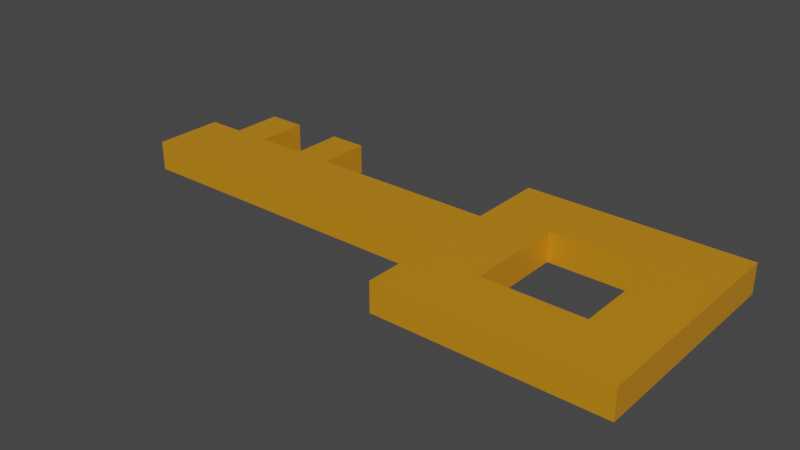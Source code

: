 # Source: key.blend  (saved by Blender 3.1.7; exported with 4.5.12 LTS)
import bpy
from mathutils import Matrix  # noqa: F401  (used for matrix-valued properties, if any)

bpy.ops.wm.read_factory_settings(use_empty=True)
scene = bpy.context.scene
scene.name = 'Scene'

# ---- collections
col_collection = bpy.data.collections.new('Collection'); scene.collection.children.link(col_collection)

# ---- materials (node trees are filled in below, after node groups)
mat_material = bpy.data.materials.new('Material')
mat_material.alpha_threshold = 0.0
mat_material.use_transparent_shadow = False
mat_material.line_color = (0.0, 0.0, 0.0, 1.0)

# ---- material node trees
mat_material.use_nodes = True; mat_material.node_tree.nodes.clear()
_N = mat_material.node_tree.nodes; _L = mat_material.node_tree.links
n0 = _N.new('ShaderNodeOutputMaterial'); n0.name = 'Material Output'; n0.location = (300, 300)
n1 = _N.new('ShaderNodeBsdfPrincipled'); n1.name = 'Principled BSDF'; n1.location = (10, 300)
n1.distribution = 'GGX'
n1.subsurface_method = 'RANDOM_WALK_SKIN'
n1.inputs[0].default_value = (0.8, 0.3289, 0.01238, 1.0)
n1.inputs[1].default_value = 0.2876
n1.inputs[2].default_value = 0.4
n1.inputs[3].default_value = 1.45
n1.inputs[27].default_value = (0.0, 0.0, 0.0, 1.0)
n1.inputs[28].default_value = 1.0
_L.new(n1.outputs[0], n0.inputs[0])
n0.is_active_output = True

# ---- world
world_world = bpy.data.worlds.new('World'); scene.world = world_world
world_world.use_nodes = True; world_world.node_tree.nodes.clear()
_N = world_world.node_tree.nodes; _L = world_world.node_tree.links
n0 = _N.new('ShaderNodeOutputWorld'); n0.name = 'World Output'; n0.location = (300, 300)
n1 = _N.new('ShaderNodeBackground'); n1.name = 'Background'; n1.location = (10, 300)
n1.inputs[0].default_value = (0.05088, 0.05088, 0.05088, 1.0)
_L.new(n1.outputs[0], n0.inputs[0])
n0.is_active_output = True
world_world.color = (0.05088, 0.05088, 0.05088)
world_world.use_sun_shadow = False
world_world.sun_shadow_jitter_overblur = 0.0

# ---- meshes
me_cube = bpy.data.meshes.new('Cube')
me_cube.from_pydata([(0.8015, 0.9066, 1.0), (0.8015, 0.9066, -1.0), (0.8015, -0.9061, 1.0), (0.8015, -0.9061, -1.0), (-1.0, 0.9066, 1.0), (-1.0, 0.9066, -1.0), (-1.0, -0.9061, 1.0), (-1.0, -0.9061, -1.0), (-1.0, 0.2896, -1.0), (-1.0, 0.2896, 1.0), (-1.0, -0.2815, -1.0), (-1.0, -0.2815, 1.0), (-3.802, -0.2815, 1.0), (-3.802, 0.2896, 1.0), (-3.802, 0.2896, -1.0), (-3.802, -0.2815, -1.0), (-2.5, 0.2896, 1.0), (-2.5, 0.2896, -1.0), (-2.5, -0.2815, -1.0), (-2.5, -0.2815, 1.0), (-2.799, -0.2815, 1.0), (-2.799, -0.2815, -1.0), (-2.799, 0.2896, -1.0), (-2.799, 0.2896, 1.0), (-3.199, 0.2896, -1.0), (-3.199, 0.2896, 1.0), (-3.199, -0.2815, 1.0), (-3.199, -0.2815, -1.0), (-3.5, 0.2896, -1.0), (-3.5, 0.2896, 1.0), (-3.5, -0.2815, 1.0), (-3.5, -0.2815, -1.0), (-2.5, 0.7065, -1.0), (-2.5, 0.7065, 1.0), (-2.799, 0.7065, -1.0), (-2.799, 0.7065, 1.0), (-3.199, 0.7065, -1.0), (-3.199, 0.7065, 1.0), (-3.5, 0.7065, -1.0), (-3.5, 0.7065, 1.0), (-0.4934, -0.1292, -1.0), (-0.4934, -0.4099, -1.0), (0.3164, 0.405, -1.0), (-0.4934, 0.405, -1.0), (0.3164, -0.4099, -1.0), (-0.4934, 0.1276, -1.0), (-0.4934, -0.1292, 1.011), (-0.4934, -0.4099, 1.011), (0.3164, 0.405, 1.011), (-0.4934, 0.405, 1.011), (0.3164, -0.4099, 1.011), (-0.4934, 0.1276, 1.011), (0.3132, -0.4045, 1.0), (-0.4927, -0.4045, 1.0), (0.3132, 0.4065, 1.0), (-0.4927, 0.1304, 1.0), (-0.4927, 0.4065, 1.0), (-0.4927, -0.1251, 1.0), (0.3132, -0.4045, -0.9504), (-0.4927, -0.4045, -0.9504), (0.3132, 0.4065, -0.9504), (-0.4927, 0.1304, -0.9504), (-0.4927, 0.4065, -0.9504), (-0.4927, -0.1251, -0.9504)], [], [(2, 0, 54, 52), (3, 2, 6, 7), (7, 6, 11, 10), (8, 5, 43, 45), (1, 0, 2, 3), (5, 4, 0, 1), (15, 12, 13, 14), (8, 9, 4, 5), (30, 29, 13, 12), (28, 14, 13, 29), (31, 30, 12, 15), (28, 31, 15, 14), (8, 17, 16, 9), (8, 10, 18, 17), (10, 11, 19, 18), (11, 9, 16, 19), (17, 18, 21, 22), (18, 19, 20, 21), (22, 23, 35, 34), (19, 16, 23, 20), (22, 21, 27, 24), (21, 20, 26, 27), (22, 24, 25, 23), (20, 23, 25, 26), (24, 27, 31, 28), (27, 26, 30, 31), (29, 25, 37, 39), (26, 25, 29, 30), (32, 34, 35, 33), (36, 38, 39, 37), (17, 22, 34, 32), (28, 29, 39, 38), (16, 17, 32, 33), (24, 28, 38, 36), (25, 24, 36, 37), (23, 16, 33, 35), (45, 43, 49, 51), (5, 1, 42, 43), (3, 7, 41, 44), (10, 8, 45, 40), (7, 10, 40, 41), (1, 3, 44, 42), (44, 41, 47, 50), (41, 40, 46, 47), (40, 45, 51, 46), (42, 44, 50, 48), (43, 42, 48, 49), (55, 57, 63, 61), (11, 6, 53, 57), (0, 4, 56, 54), (6, 2, 52, 53), (9, 11, 57, 55), (4, 9, 55, 56), (56, 55, 61, 62), (53, 52, 58, 59), (57, 53, 59, 63), (54, 56, 62, 60), (52, 54, 60, 58)])
_uv = me_cube.uv_layers.new(name='UVMap')
_uv.uv.foreach_set('vector', [0.625, 0.75, 0.625, 0.5, 0.625, 0.5, 0.625, 0.75, 0.375, 0.75, 0.625, 0.75, 0.625, 1.0, 0.375, 1.0, 0.375, 0.0, 0.625, 0.0, 0.625, 0.08614, 0.375, 0.08614, 0.375, 0.1649, 0.375, 0.25, 0.375, 0.25, 0.375, 0.1649, 0.375, 0.5, 0.625, 0.5, 0.625, 0.75, 0.375, 0.75, 0.375, 0.25, 0.625, 0.25, 0.625, 0.5, 0.375, 0.5, 0.375, 0.08614, 0.625, 0.08614, 0.625, 0.1649, 0.375, 0.1649, 0.375, 0.1649, 0.625, 0.1649, 0.625, 0.25, 0.375, 0.25, 0.875, 0.6639, 0.875, 0.5851, 0.875, 0.5851, 0.875, 0.6639, 0.375, 0.1649, 0.375, 0.1649, 0.625, 0.1649, 0.625, 0.1649, 0.375, 0.08614, 0.625, 0.08614, 0.625, 0.08614, 0.375, 0.08614, 0.125, 0.5851, 0.125, 0.6639, 0.125, 0.6639, 0.125, 0.5851, 0.375, 0.1649, 0.375, 0.1649, 0.625, 0.1649, 0.625, 0.1649, 0.125, 0.5851, 0.125, 0.6639, 0.125, 0.6639, 0.125, 0.5851, 0.375, 0.08614, 0.625, 0.08614, 0.625, 0.08614, 0.375, 0.08614, 0.875, 0.6639, 0.875, 0.5851, 0.875, 0.5851, 0.875, 0.6639, 0.125, 0.5851, 0.125, 0.6639, 0.125, 0.6639, 0.125, 0.5851, 0.375, 0.08614, 0.625, 0.08614, 0.625, 0.08614, 0.375, 0.08614, 0.375, 0.1649, 0.625, 0.1649, 0.625, 0.1649, 0.375, 0.1649, 0.875, 0.6639, 0.875, 0.5851, 0.875, 0.5851, 0.875, 0.6639, 0.125, 0.5851, 0.125, 0.6639, 0.125, 0.6639, 0.125, 0.5851, 0.375, 0.08614, 0.625, 0.08614, 0.625, 0.08614, 0.375, 0.08614, 0.375, 0.1649, 0.375, 0.1649, 0.625, 0.1649, 0.625, 0.1649, 0.875, 0.6639, 0.875, 0.5851, 0.875, 0.5851, 0.875, 0.6639, 0.125, 0.5851, 0.125, 0.6639, 0.125, 0.6639, 0.125, 0.5851, 0.375, 0.08614, 0.625, 0.08614, 0.625, 0.08614, 0.375, 0.08614, 0.875, 0.5851, 0.875, 0.5851, 0.875, 0.5851, 0.875, 0.5851, 0.875, 0.6639, 0.875, 0.5851, 0.875, 0.5851, 0.875, 0.6639, 0.375, 0.1649, 0.375, 0.1649, 0.625, 0.1649, 0.625, 0.1649, 0.375, 0.1649, 0.375, 0.1649, 0.625, 0.1649, 0.625, 0.1649, 0.125, 0.5851, 0.125, 0.5851, 0.125, 0.5851, 0.125, 0.5851, 0.375, 0.1649, 0.625, 0.1649, 0.625, 0.1649, 0.375, 0.1649, 0.625, 0.1649, 0.375, 0.1649, 0.375, 0.1649, 0.625, 0.1649, 0.125, 0.5851, 0.125, 0.5851, 0.125, 0.5851, 0.125, 0.5851, 0.625, 0.1649, 0.375, 0.1649, 0.375, 0.1649, 0.625, 0.1649, 0.875, 0.5851, 0.875, 0.5851, 0.875, 0.5851, 0.875, 0.5851, 0.375, 0.1649, 0.375, 0.25, 0.375, 0.25, 0.375, 0.1649, 0.375, 0.25, 0.375, 0.5, 0.375, 0.5, 0.375, 0.25, 0.375, 0.75, 0.375, 1.0, 0.375, 1.0, 0.375, 0.75, 0.125, 0.6639, 0.125, 0.5851, 0.125, 0.5851, 0.125, 0.6639, 0.375, 0.0, 0.375, 0.08614, 0.375, 0.08614, 0.375, 0.0, 0.375, 0.5, 0.375, 0.75, 0.375, 0.75, 0.375, 0.5, 0.375, 0.75, 0.375, 1.0, 0.375, 1.0, 0.375, 0.75, 0.375, 0.0, 0.375, 0.08614, 0.375, 0.08614, 0.375, 0.0, 0.125, 0.6639, 0.125, 0.5851, 0.125, 0.5851, 0.125, 0.6639, 0.375, 0.5, 0.375, 0.75, 0.375, 0.75, 0.375, 0.5, 0.375, 0.25, 0.375, 0.5, 0.375, 0.5, 0.375, 0.25, 0.875, 0.5851, 0.875, 0.6639, 0.875, 0.6639, 0.875, 0.5851, 0.625, 0.08614, 0.625, 0.0, 0.625, 0.0, 0.625, 0.08614, 0.625, 0.5, 0.625, 0.25, 0.625, 0.25, 0.625, 0.5, 0.625, 1.0, 0.625, 0.75, 0.625, 0.75, 0.625, 1.0, 0.875, 0.5851, 0.875, 0.6639, 0.875, 0.6639, 0.875, 0.5851, 0.625, 0.25, 0.625, 0.1649, 0.625, 0.1649, 0.625, 0.25, 0.625, 0.25, 0.625, 0.1649, 0.625, 0.1649, 0.625, 0.25, 0.625, 1.0, 0.625, 0.75, 0.625, 0.75, 0.625, 1.0, 0.625, 0.08614, 0.625, 0.0, 0.625, 0.0, 0.625, 0.08614, 0.625, 0.5, 0.625, 0.25, 0.625, 0.25, 0.625, 0.5, 0.625, 0.75, 0.625, 0.5, 0.625, 0.5, 0.625, 0.75])
me_cube.materials.append(mat_material)
me_cube.use_remesh_preserve_volume = False
me_cube.use_remesh_preserve_attributes = False
me_cube.use_mirror_vertex_groups = False
me_cube.update()
arm_armature = bpy.data.armatures.new('Armature')  # bones are not reproduced

# ---- objects
ob_key = bpy.data.objects.new('key', me_cube)
ob_armature = bpy.data.objects.new('Armature', arm_armature)

# ---- transforms, parenting, visibility, modifiers, constraints
ob_key.parent = ob_armature
ob_key.location = (0.09049, 0.0, 0.0)
ob_key.scale = (1.0, 1.0, -0.1203)
ob_key.lock_rotations_4d = False
ob_key.empty_display_type = 'ARROWS'
ob_key.lineart.crease_threshold = 0.0
_vg = ob_key.vertex_groups.new(name='Bone')
_vg.add([0, 1, 2, 3, 4, 5, 6, 7, 8, 9, 10, 11, 12, 13, 14, 15, 16, 17, 18, 19, 20, 21, 22, 23, 24, 25, 26, 27, 28, 29, 30, 31, 32, 33, 34, 35, 36, 37, 38, 39, 40, 41, 42, 43, 44, 45, 46, 47, 48, 49, 50, 51, 52, 53, 54, 55, 56, 57, 58, 59, 60, 61, 62, 63], 1.0, 'REPLACE')
_m = ob_key.modifiers.new('Armature', 'ARMATURE')
_m.object = ob_armature
ob_armature.location = (0.0, 0.0, 0.0)

# ---- collection membership
col_collection.objects.link(ob_key)
col_collection.objects.link(ob_armature)

# ---- scene / render settings (as saved in the file)
scene.frame_start = 1; scene.frame_end = 250; scene.frame_set(1)
scene.render.engine = 'BLENDER_EEVEE_NEXT'
scene.cycles.sampling_pattern = 'TABULATED_SOBOL'
scene.cycles.use_light_tree = False
scene.view_settings.view_transform = 'Filmic'
bpy.context.view_layer.update()

# ---- added for rendering (the .blend has no active camera and no usable light): camera, sun
cam_auto = bpy.data.cameras.new('AutoCamera')
cam_auto.lens = 50.0
cam_auto.sensor_width = 36.0
cam_auto.clip_end = 1000.0
ob_auto_camera = bpy.data.objects.new('AutoCamera', cam_auto)
scene.collection.objects.link(ob_auto_camera)
ob_auto_camera.location = (3.17325, -5.49938, 3.66577)
ob_auto_camera.rotation_euler = (1.09748, -7.21219e-08, 0.694738)
scene.camera = ob_auto_camera
light_auto_sun = bpy.data.lights.new('AutoSun', 'SUN')
light_auto_sun.energy = 3.0
light_auto_sun.angle = 0.0523599
ob_auto_sun = bpy.data.objects.new('AutoSun', light_auto_sun)
scene.collection.objects.link(ob_auto_sun)
ob_auto_sun.rotation_euler = (0.872665, 0.174533, 0.523599)
bpy.context.view_layer.update()
